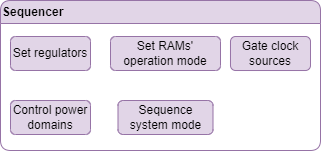

The diagram above was exported from draw.io. Its source (the exported page's mxGraphModel, read from the mxfile embedded in the PNG):
<mxGraphModel dx="1356" dy="868" grid="1" gridSize="10" guides="1" tooltips="1" connect="1" arrows="1" fold="1" page="1" pageScale="1" pageWidth="827" pageHeight="1169" math="0" shadow="0">
  <root>
    <mxCell id="0" />
    <mxCell id="1" parent="0" />
    <mxCell id="2" value="Sequencer" style="swimlane;whiteSpace=wrap;html=1;rounded=1;align=left;fillColor=#e1d5e7;strokeColor=#9673a6;" vertex="1" parent="1">
      <mxGeometry x="490" y="250" width="320" height="150" as="geometry" />
    </mxCell>
    <mxCell id="3" value="Set regulators" style="rounded=1;whiteSpace=wrap;html=1;fillColor=#e1d5e7;strokeColor=#9673a6;" vertex="1" parent="2">
      <mxGeometry x="10" y="36" width="80" height="34" as="geometry" />
    </mxCell>
    <mxCell id="4" value="Set RAMs' operation mode" style="rounded=1;whiteSpace=wrap;html=1;fillColor=#e1d5e7;strokeColor=#9673a6;" vertex="1" parent="2">
      <mxGeometry x="110" y="36" width="110" height="34" as="geometry" />
    </mxCell>
    <mxCell id="5" value="Gate clock sources" style="rounded=1;whiteSpace=wrap;html=1;fillColor=#e1d5e7;strokeColor=#9673a6;" vertex="1" parent="2">
      <mxGeometry x="230" y="36" width="80" height="34" as="geometry" />
    </mxCell>
    <mxCell id="6" value="Control power domains" style="rounded=1;whiteSpace=wrap;html=1;fillColor=#e1d5e7;strokeColor=#9673a6;" vertex="1" parent="2">
      <mxGeometry x="10" y="100" width="80" height="34" as="geometry" />
    </mxCell>
    <mxCell id="7" value="Sequence system mode" style="rounded=1;whiteSpace=wrap;html=1;fillColor=#e1d5e7;strokeColor=#9673a6;" vertex="1" parent="2">
      <mxGeometry x="117.5" y="100" width="95" height="34" as="geometry" />
    </mxCell>
  </root>
</mxGraphModel>